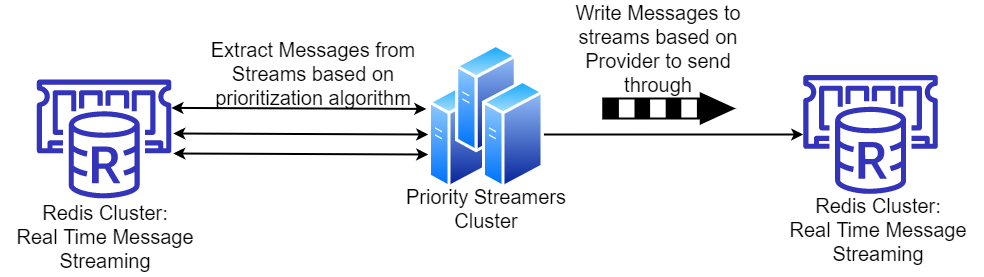

The diagram above was exported from draw.io. Its source (the exported page's mxGraphModel, read from the mxfile embedded in the PNG):
<mxGraphModel dx="2107" dy="-182" grid="1" gridSize="10" guides="1" tooltips="1" connect="1" arrows="1" fold="1" page="1" pageScale="1" pageWidth="827" pageHeight="1169" background="#ffffff" math="0" shadow="0">
  <root>
    <mxCell id="0" />
    <mxCell id="1" parent="0" />
    <mxCell id="E_4M-ih9SDLmiXIkQRta-69" value="" style="outlineConnect=0;fontColor=#232F3E;gradientColor=none;fillColor=#3334B9;strokeColor=none;dashed=0;verticalLabelPosition=bottom;verticalAlign=top;align=center;html=1;fontSize=20;fontStyle=0;aspect=fixed;pointerEvents=1;shape=mxgraph.aws4.elasticache_for_redis;" parent="1" vertex="1">
      <mxGeometry x="240.33999999999992" y="1496" width="134.52" height="119" as="geometry" />
    </mxCell>
    <mxCell id="E_4M-ih9SDLmiXIkQRta-71" value="&lt;font style=&quot;font-size: 20px;&quot;&gt;Redis Cluster:&lt;br style=&quot;font-size: 20px;&quot;&gt;Real Time Message Streaming&lt;/font&gt;" style="text;html=1;strokeColor=none;fillColor=none;align=center;verticalAlign=middle;whiteSpace=wrap;rounded=0;fontSize=20;" parent="1" vertex="1">
      <mxGeometry x="203.99999999999994" y="1613" width="210" height="80" as="geometry" />
    </mxCell>
    <mxCell id="E_4M-ih9SDLmiXIkQRta-74" value="" style="aspect=fixed;perimeter=ellipsePerimeter;html=1;align=center;shadow=0;dashed=0;spacingTop=3;image;image=img/lib/active_directory/generic_server.svg;fontSize=20;" parent="1" vertex="1">
      <mxGeometry x="631.8" y="1496" width="61.6" height="110" as="geometry" />
    </mxCell>
    <mxCell id="E_4M-ih9SDLmiXIkQRta-75" value="" style="aspect=fixed;perimeter=ellipsePerimeter;html=1;align=center;shadow=0;dashed=0;spacingTop=3;image;image=img/lib/active_directory/generic_server.svg;fontSize=20;" parent="1" vertex="1">
      <mxGeometry x="659" y="1460" width="61.6" height="110" as="geometry" />
    </mxCell>
    <mxCell id="E_4M-ih9SDLmiXIkQRta-85" style="edgeStyle=orthogonalEdgeStyle;rounded=0;orthogonalLoop=1;jettySize=auto;html=1;exitX=1;exitY=0.5;exitDx=0;exitDy=0;strokeColor=#000000;strokeWidth=2;fontSize=20;" parent="1" source="E_4M-ih9SDLmiXIkQRta-76" target="E_4M-ih9SDLmiXIkQRta-81" edge="1">
      <mxGeometry relative="1" as="geometry" />
    </mxCell>
    <mxCell id="E_4M-ih9SDLmiXIkQRta-76" value="" style="aspect=fixed;perimeter=ellipsePerimeter;html=1;align=center;shadow=0;dashed=0;spacingTop=3;image;image=img/lib/active_directory/generic_server.svg;fontSize=20;" parent="1" vertex="1">
      <mxGeometry x="685.8" y="1496" width="61.6" height="110" as="geometry" />
    </mxCell>
    <mxCell id="E_4M-ih9SDLmiXIkQRta-77" value="&lt;font style=&quot;font-size: 20px&quot;&gt;Priority Streamers Cluster&lt;/font&gt;" style="text;html=1;strokeColor=none;fillColor=none;align=center;verticalAlign=middle;whiteSpace=wrap;rounded=0;fontSize=20;" parent="1" vertex="1">
      <mxGeometry x="599.8" y="1590" width="180" height="70" as="geometry" />
    </mxCell>
    <mxCell id="E_4M-ih9SDLmiXIkQRta-79" value="" style="endArrow=classic;startArrow=classic;html=1;strokeColor=#000000;strokeWidth=2;entryX=0;entryY=0.5;entryDx=0;entryDy=0;fontSize=20;" parent="1" target="E_4M-ih9SDLmiXIkQRta-74" edge="1">
      <mxGeometry width="50" height="50" relative="1" as="geometry">
        <mxPoint x="376.79999999999995" y="1550" as="sourcePoint" />
        <mxPoint x="466.79999999999995" y="1530" as="targetPoint" />
      </mxGeometry>
    </mxCell>
    <mxCell id="E_4M-ih9SDLmiXIkQRta-80" value="&lt;font style=&quot;font-size: 20px;&quot;&gt;Extract Messages from Streams based on prioritization algorithm&lt;/font&gt;" style="text;html=1;strokeColor=none;fillColor=none;align=center;verticalAlign=middle;whiteSpace=wrap;rounded=0;fontSize=20;" parent="1" vertex="1">
      <mxGeometry x="406.79999999999995" y="1440" width="220" height="100" as="geometry" />
    </mxCell>
    <mxCell id="E_4M-ih9SDLmiXIkQRta-81" value="" style="outlineConnect=0;fontColor=#232F3E;gradientColor=none;fillColor=#3334B9;strokeColor=none;dashed=0;verticalLabelPosition=bottom;verticalAlign=top;align=center;html=1;fontSize=20;fontStyle=0;aspect=fixed;pointerEvents=1;shape=mxgraph.aws4.elasticache_for_redis;" parent="1" vertex="1">
      <mxGeometry x="1006.8" y="1491.5" width="134.52" height="119" as="geometry" />
    </mxCell>
    <mxCell id="E_4M-ih9SDLmiXIkQRta-82" value="" style="endArrow=classic;startArrow=classic;html=1;strokeColor=#000000;strokeWidth=2;entryX=0;entryY=0.5;entryDx=0;entryDy=0;fontSize=20;" parent="1" edge="1">
      <mxGeometry width="50" height="50" relative="1" as="geometry">
        <mxPoint x="374.86" y="1524.41" as="sourcePoint" />
        <mxPoint x="629.8599999999926" y="1525.41" as="targetPoint" />
      </mxGeometry>
    </mxCell>
    <mxCell id="E_4M-ih9SDLmiXIkQRta-83" value="" style="endArrow=classic;startArrow=classic;html=1;strokeColor=#000000;strokeWidth=2;entryX=0;entryY=0.5;entryDx=0;entryDy=0;fontSize=20;" parent="1" edge="1">
      <mxGeometry width="50" height="50" relative="1" as="geometry">
        <mxPoint x="376.79999999999995" y="1570" as="sourcePoint" />
        <mxPoint x="631.7999999999927" y="1571" as="targetPoint" />
      </mxGeometry>
    </mxCell>
    <mxCell id="E_4M-ih9SDLmiXIkQRta-86" value="&lt;font style=&quot;font-size: 20px;&quot;&gt;Redis Cluster:&lt;br style=&quot;font-size: 20px;&quot;&gt;Real Time Message Streaming&lt;/font&gt;" style="text;html=1;strokeColor=none;fillColor=none;align=center;verticalAlign=middle;whiteSpace=wrap;rounded=0;fontSize=20;" parent="1" vertex="1">
      <mxGeometry x="976.8" y="1606" width="210" height="80" as="geometry" />
    </mxCell>
    <mxCell id="E_4M-ih9SDLmiXIkQRta-89" value="" style="verticalLabelPosition=bottom;html=1;verticalAlign=top;strokeWidth=2;shape=mxgraph.lean_mapping.push_arrow;fontSize=20;" parent="1" vertex="1">
      <mxGeometry x="806.8" y="1510" width="130" height="30" as="geometry" />
    </mxCell>
    <mxCell id="E_4M-ih9SDLmiXIkQRta-90" value="&lt;font style=&quot;font-size: 20px;&quot;&gt;Write Messages to streams based on Provider to send through&lt;/font&gt;" style="text;html=1;strokeColor=none;fillColor=none;align=center;verticalAlign=middle;whiteSpace=wrap;rounded=0;fontSize=20;" parent="1" vertex="1">
      <mxGeometry x="766.8" y="1430" width="190" height="70" as="geometry" />
    </mxCell>
  </root>
</mxGraphModel>